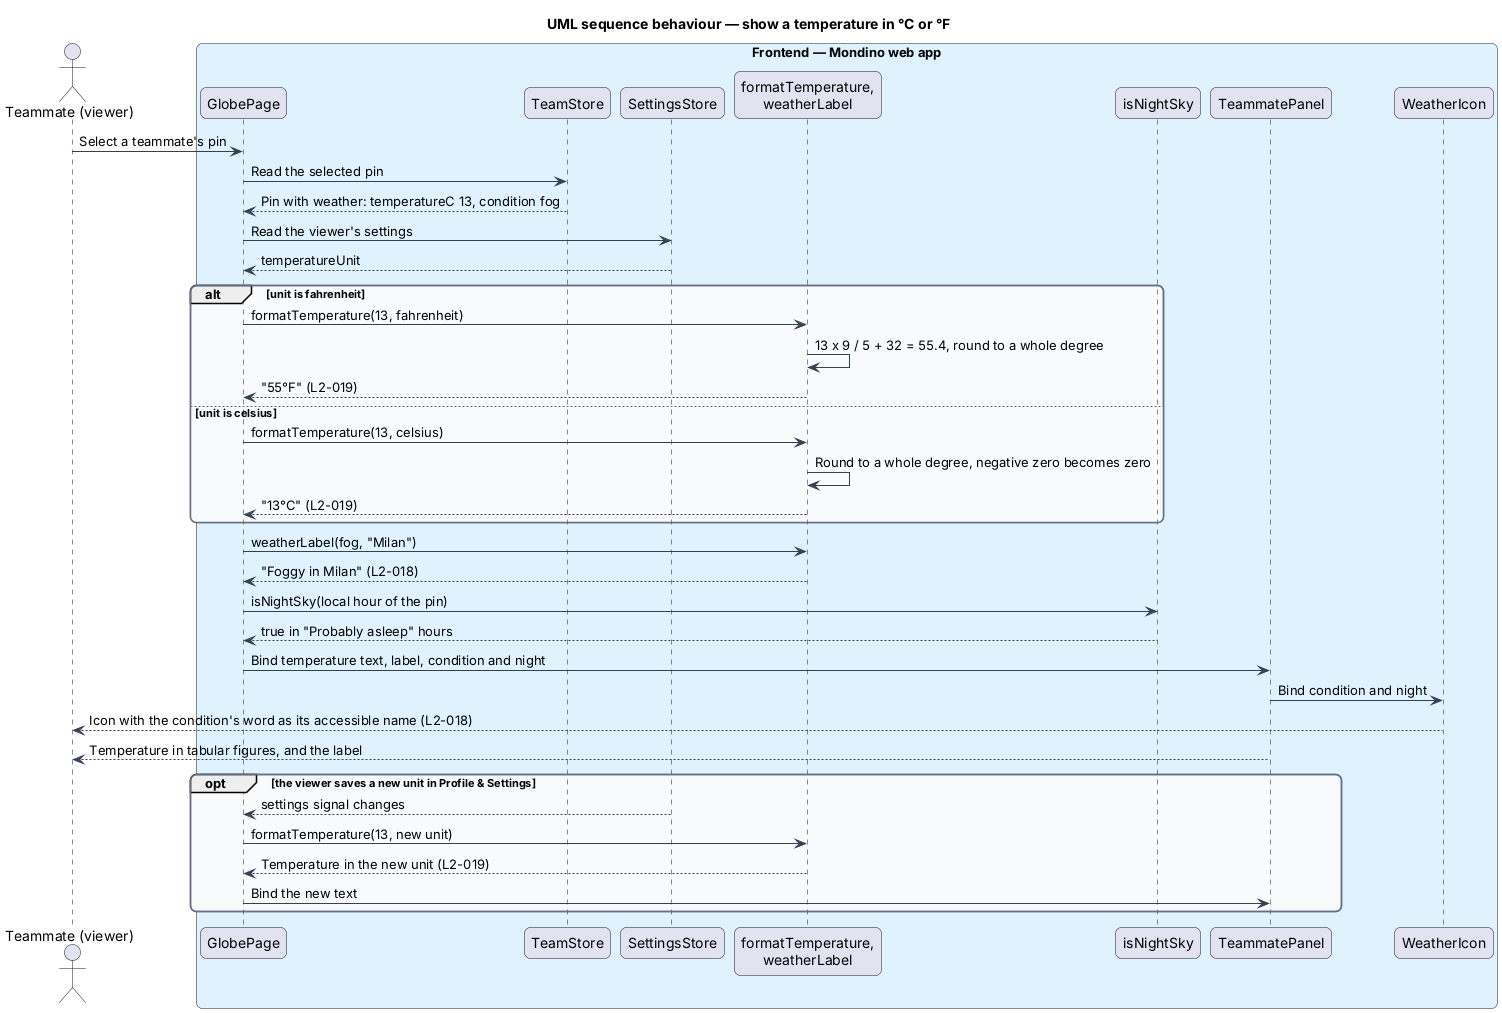

The diagram above was rendered by PlantUML. Its source (embedded in the PNG):
@startuml
title UML sequence behaviour — show a temperature in °C or °F
skinparam backgroundColor #FFFFFF
skinparam shadowing false
skinparam roundcorner 12
skinparam defaultFontName Arial
skinparam ArrowColor #344054
skinparam rectangle {
  BorderColor #344054
  FontColor #101828
}
skinparam package {
  BorderColor #667085
  FontColor #101828
  BackgroundColor #F9FAFB
}

actor "Teammate (viewer)" as actor
box "Frontend — Mondino web app" #E0F2FE
  participant "GlobePage" as page
  participant "TeamStore" as store
  participant "SettingsStore" as settings
  participant "formatTemperature,\nweatherLabel" as fns
  participant "isNightSky" as night
  participant "TeammatePanel" as panel
  participant "WeatherIcon" as icon
end box

actor -> page : Select a teammate's pin
page -> store : Read the selected pin
store --> page : Pin with weather: temperatureC 13, condition fog
page -> settings : Read the viewer's settings
settings --> page : temperatureUnit

alt unit is fahrenheit
  page -> fns : formatTemperature(13, fahrenheit)
  fns -> fns : 13 x 9 / 5 + 32 = 55.4, round to a whole degree
  fns --> page : "55°F" (L2-019)
else unit is celsius
  page -> fns : formatTemperature(13, celsius)
  fns -> fns : Round to a whole degree, negative zero becomes zero
  fns --> page : "13°C" (L2-019)
end

page -> fns : weatherLabel(fog, "Milan")
fns --> page : "Foggy in Milan" (L2-018)
page -> night : isNightSky(local hour of the pin)
night --> page : true in "Probably asleep" hours
page -> panel : Bind temperature text, label, condition and night
panel -> icon : Bind condition and night
icon --> actor : Icon with the condition's word as its accessible name (L2-018)
panel --> actor : Temperature in tabular figures, and the label

opt the viewer saves a new unit in Profile & Settings
  settings --> page : settings signal changes
  page -> fns : formatTemperature(13, new unit)
  fns --> page : Temperature in the new unit (L2-019)
  page -> panel : Bind the new text
end
@enduml